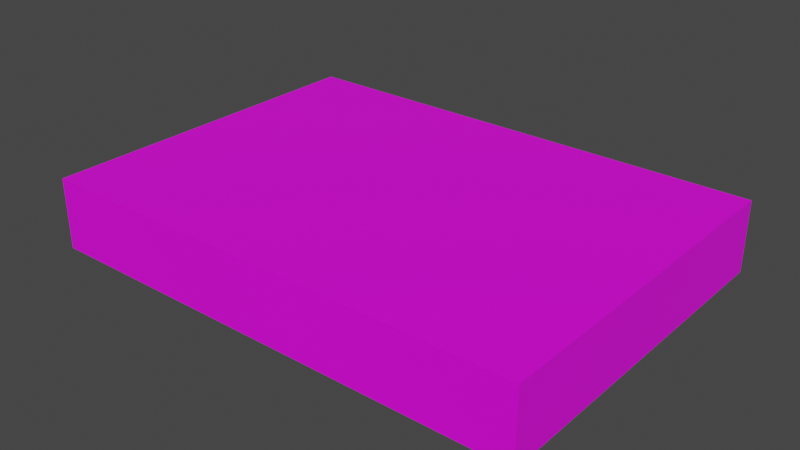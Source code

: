 # Source: midlink.blend  (saved by Blender 3.6.11; exported with 4.5.12 LTS)
import bpy
from mathutils import Matrix  # noqa: F401  (used for matrix-valued properties, if any)

bpy.ops.wm.read_factory_settings(use_empty=True)
scene = bpy.context.scene
scene.name = 'Scene'

# ---- collections
col_collection = bpy.data.collections.new('Collection'); scene.collection.children.link(col_collection)

# ---- images (referenced by path relative to the original .blend; pixels are not part of the script)
import os
ASSET_DIR = os.environ.get("B2B_ASSET_DIR", "")  # directory of the original .blend (textures are referenced by path, not embedded)
HERE = os.path.dirname(os.path.abspath(__file__))  # packed textures are extracted next to this script under _unpacked/

def load_image(name, relpath, width, height, colorspace="sRGB"):
    """Load a texture the original file referenced (path relative to the .blend, or extracted next to this script)."""
    p = next((c for c in (os.path.join(HERE, relpath), os.path.join(ASSET_DIR, relpath)) if relpath and os.path.exists(c)), "")
    if p:
        img = bpy.data.images.load(p, check_existing=True)
        img.name = name
    else:  # same state as the original file: an image datablock whose file is absent (Cycles renders it pink)
        img = bpy.data.images.new(name, width, height)
        img.source = "FILE"
        img.filepath = "//" + (relpath or name)
    img.colorspace_settings.name = colorspace
    return img
img_uv_sideplat = load_image('UV_sideplat', '', 1024, 1024, 'sRGB')

# ---- materials (node trees are filled in below, after node groups)
mat_material = bpy.data.materials.new('Material')
mat_material.alpha_threshold = 0.0
mat_material.use_transparent_shadow = False
mat_material.roughness = 0.5
mat_material.line_color = (0.0, 0.0, 0.0, 1.0)

# ---- material node trees
mat_material.use_nodes = True; mat_material.node_tree.nodes.clear()
_N = mat_material.node_tree.nodes; _L = mat_material.node_tree.links
n0 = _N.new('ShaderNodeOutputMaterial'); n0.name = 'Material Output'; n0.location = (300, 300)
n1 = _N.new('ShaderNodeBsdfPrincipled'); n1.name = 'Principled BSDF'; n1.location = (10, 300)
n1.distribution = 'GGX'
n1.subsurface_method = 'RANDOM_WALK_SKIN'
n1.inputs[3].default_value = 1.45
n1.inputs[27].default_value = (0.0, 0.0, 0.0, 1.0)
n1.inputs[28].default_value = 1.0
n2 = _N.new('ShaderNodeTexImage'); n2.name = 'Image Texture'; n2.location = (-280, 280)
n2.image = img_uv_sideplat
_L.new(n1.outputs[0], n0.inputs[0])
_L.new(n2.outputs[0], n1.inputs[0])
n0.is_active_output = True

# ---- world
world_world = bpy.data.worlds.new('World'); scene.world = world_world
world_world.use_nodes = True; world_world.node_tree.nodes.clear()
_N = world_world.node_tree.nodes; _L = world_world.node_tree.links
n0 = _N.new('ShaderNodeOutputWorld'); n0.name = 'World Output'; n0.location = (300, 300)
n1 = _N.new('ShaderNodeBackground'); n1.name = 'Background'; n1.location = (10, 300)
n1.inputs[0].default_value = (0.05088, 0.05088, 0.05088, 1.0)
_L.new(n1.outputs[0], n0.inputs[0])
n0.is_active_output = True
world_world.color = (0.05088, 0.05088, 0.05088)
world_world.use_sun_shadow = False
world_world.sun_shadow_jitter_overblur = 0.0

# ---- meshes
me_cube = bpy.data.meshes.new('Cube')
me_cube.from_pydata([(1.0, 1.0, 1.0), (1.0, 1.0, -1.0), (1.0, -1.0, 1.0), (1.0, -1.0, -1.0), (-1.0, 1.0, 1.0), (-1.0, 1.0, -1.0), (-1.0, -1.0, 1.0), (-1.0, -1.0, -1.0)], [], [(0, 4, 6, 2), (3, 2, 6, 7), (7, 6, 4, 5), (5, 1, 3, 7), (1, 0, 2, 3), (5, 4, 0, 1)])
_uv = me_cube.uv_layers.new(name='UVMap')
_uv.uv.foreach_set('vector', [0.5089, 0.0126, 0.5089, 0.2563, 0.2652, 0.2563, 0.2652, 0.0126, 0.006351, 0.0126, 0.2501, 0.0126, 0.2501, 0.2563, 0.006351, 0.2563, 0.006351, 0.2563, 0.2501, 0.2563, 0.2501, 0.5, 0.006351, 0.5, 0.5089, 0.2665, 0.5089, 0.5102, 0.2652, 0.5102, 0.2652, 0.2665, 0.006351, 0.7437, 0.2501, 0.7437, 0.2501, 0.9874, 0.006351, 0.9874, 0.006351, 0.5, 0.2501, 0.5, 0.2501, 0.7437, 0.006351, 0.7437])
me_cube.materials.append(mat_material)
me_cube.use_mirror_vertex_groups = False
me_cube.update()

# ---- objects
ob_cube = bpy.data.objects.new('Cube', me_cube)

# ---- transforms, parenting, visibility, modifiers, constraints
ob_cube.location = (0.0, 0.0, 0.0)
ob_cube.scale = (7.0, 5.0, 1.0)
ob_cube.lock_rotations_4d = False
ob_cube.empty_display_type = 'ARROWS'
ob_cube.lineart.crease_threshold = 0.0

# ---- collection membership
col_collection.objects.link(ob_cube)

# ---- scene / render settings (as saved in the file)
scene.frame_start = 1; scene.frame_end = 250; scene.frame_set(1)
scene.render.engine = 'BLENDER_EEVEE_NEXT'
scene.cycles.sampling_pattern = 'TABULATED_SOBOL'
scene.view_settings.view_transform = 'Filmic'
bpy.context.view_layer.update()

# ---- added for rendering (the .blend has no active camera and no usable light): camera, sun
cam_auto = bpy.data.cameras.new('AutoCamera')
cam_auto.lens = 50.0
cam_auto.sensor_width = 36.0
cam_auto.clip_end = 1000.0
ob_auto_camera = bpy.data.objects.new('AutoCamera', cam_auto)
scene.collection.objects.link(ob_auto_camera)
ob_auto_camera.location = (16.0254, -19.2304, 12.8203)
ob_auto_camera.rotation_euler = (1.09748, -7.21219e-08, 0.694738)
scene.camera = ob_auto_camera
light_auto_sun = bpy.data.lights.new('AutoSun', 'SUN')
light_auto_sun.energy = 3.0
light_auto_sun.angle = 0.0523599
ob_auto_sun = bpy.data.objects.new('AutoSun', light_auto_sun)
scene.collection.objects.link(ob_auto_sun)
ob_auto_sun.rotation_euler = (0.872665, 0.174533, 0.523599)
bpy.context.view_layer.update()
